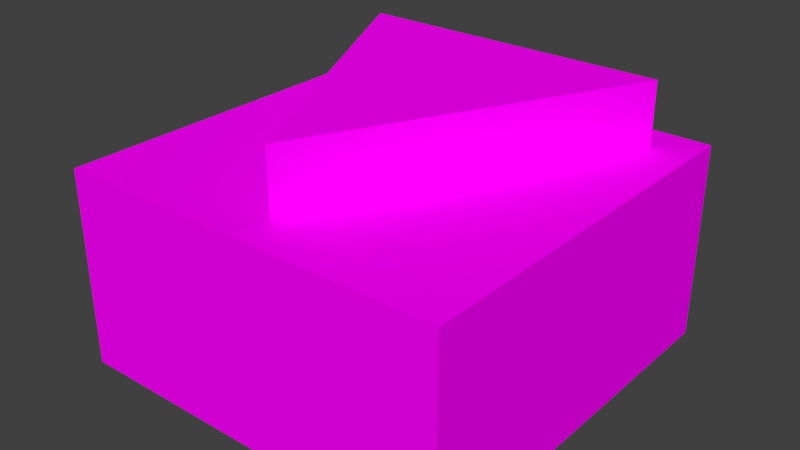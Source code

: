 # Source: io_colour_box.blend  (saved by Blender 3.1.7; exported with 4.5.12 LTS)
import bpy
from mathutils import Matrix  # noqa: F401  (used for matrix-valued properties, if any)

bpy.ops.wm.read_factory_settings(use_empty=True)
scene = bpy.context.scene
scene.name = 'Scene'

# ---- collections
col_collection_1 = bpy.data.collections.new('Collection 1'); scene.collection.children.link(col_collection_1)

# ---- images (referenced by path relative to the original .blend; pixels are not part of the script)
import os
ASSET_DIR = os.environ.get("B2B_ASSET_DIR", "")  # directory of the original .blend (textures are referenced by path, not embedded)
HERE = os.path.dirname(os.path.abspath(__file__))  # packed textures are extracted next to this script under _unpacked/

def load_image(name, relpath, width, height, colorspace="sRGB"):
    """Load a texture the original file referenced (path relative to the .blend, or extracted next to this script)."""
    p = next((c for c in (os.path.join(HERE, relpath), os.path.join(ASSET_DIR, relpath)) if relpath and os.path.exists(c)), "")
    if p:
        img = bpy.data.images.load(p, check_existing=True)
        img.name = name
    else:  # same state as the original file: an image datablock whose file is absent (Cycles renders it pink)
        img = bpy.data.images.new(name, width, height)
        img.source = "FILE"
        img.filepath = "//" + (relpath or name)
    img.colorspace_settings.name = colorspace
    return img
img_io_colour_box_png = load_image('io_colour_box.png', 'io_colour_box.png', 1024, 1024, 'sRGB')

# ---- materials (node trees are filled in below, after node groups)
mat_material = bpy.data.materials.new('Material')
mat_material.alpha_threshold = 0.0
mat_material.use_transparent_shadow = False
mat_material.roughness = 0.5
mat_material.line_color = (0.0, 0.0, 0.0, 1.0)

# ---- material node trees
mat_material.use_nodes = True; mat_material.node_tree.nodes.clear()
_N = mat_material.node_tree.nodes; _L = mat_material.node_tree.links
n0 = _N.new('ShaderNodeOutputMaterial'); n0.name = 'Material Output'; n0.location = (300, 300)
n1 = _N.new('ShaderNodeTexImage'); n1.name = 'Image Texture'; n1.location = (-280, 260)
n1.image = img_io_colour_box_png
n1.interpolation = 'Closest'
n2 = _N.new('ShaderNodeBsdfDiffuse'); n2.name = 'Diffuse BSDF'; n2.location = (10, 300)
_L.new(n2.outputs[0], n0.inputs[0])
_L.new(n1.outputs[0], n2.inputs[0])
n0.is_active_output = True

# ---- world
world_world = bpy.data.worlds.new('World'); scene.world = world_world
world_world.color = (0.05088, 0.05088, 0.05088)
world_world.use_sun_shadow = False
world_world.sun_shadow_jitter_overblur = 0.0
world_world.cycles.sampling_method = 'MANUAL'
world_world.cycles.sample_map_resolution = 256

# ---- meshes
me_box = bpy.data.meshes.new('box')
me_box.from_pydata([(-0.125, -0.125, -0.125), (-0.125, -0.125, 1.856e-08), (0.125, -0.125, -0.125), (0.125, -0.125, 1.856e-08), (-0.125, 0.125, -0.125), (-0.125, 0.125, -1.856e-08), (0.125, 0.125, -0.125), (0.125, 0.125, -1.856e-08)], [], [(2, 3, 1, 0), (6, 4, 5, 7), (2, 6, 7, 3), (1, 5, 4, 0), (0, 4, 6, 2)])
_uv = me_box.uv_layers.new(name='UVMap')
_uv.uv.foreach_set('vector', [0.4375, 0.875, 0.4375, 1.0, 0.125, 1.0, 0.125, 0.875, 0.4375, 0.5625, 0.125, 0.5625, 0.125, 0.4375, 0.4375, 0.4375, 0.4375, 0.875, 0.4375, 0.5625, 0.5625, 0.5625, 0.5625, 0.875, 0.0, 0.875, 0.0, 0.5625, 0.125, 0.5625, 0.125, 0.875, 0.125, 0.875, 0.125, 0.5625, 0.4375, 0.5625, 0.4375, 0.875])
me_box.materials.append(mat_material)
me_box.use_remesh_fix_poles = True
me_box.use_remesh_preserve_attributes = False
me_box.update()
me_arrow = bpy.data.meshes.new('arrow')
me_arrow.from_pydata([(-0.1, -0.1, -0.1651), (-0.1, -0.1, -0.124), (0.1, -0.1, -0.1651), (0.1, -0.1, -0.124), (0.0, 0.1, -0.1651), (0.0, 0.1, -0.124)], [], [(2, 3, 1, 0), (2, 4, 5, 3), (1, 5, 4, 0), (0, 4, 2)])
_uv = me_arrow.uv_layers.new(name='UVMap')
_uv.uv.foreach_set('vector', [0.875, 0.9688, 0.875, 1.0, 0.75, 1.0, 0.75, 0.9688, 0.8438, 1.0, 0.8438, 0.875, 0.875, 0.875, 0.875, 1.0, 0.75, 1.0, 0.75, 0.875, 0.7812, 0.875, 0.7812, 1.0, 0.75, 1.0, 0.8125, 0.875, 0.875, 1.0])
me_arrow.materials.append(mat_material)
me_arrow.use_remesh_fix_poles = True
me_arrow.use_remesh_preserve_attributes = False
me_arrow.update()

# ---- objects
ob_box = bpy.data.objects.new('box', me_box)
ob_arrow = bpy.data.objects.new('arrow', me_arrow)

# ---- transforms, parenting, visibility, modifiers, constraints
ob_box.location = (0.0, 0.0, 0.0)
ob_box.rotation_euler = (-3.142, -0.0, 0.0)
ob_arrow.location = (0.0, 0.0, 0.0)
ob_arrow.rotation_euler = (-3.142, -0.0, 0.0)

# ---- collection membership
scene.collection.objects.link(ob_box)
scene.collection.objects.link(ob_arrow)

# ---- scene / render settings (as saved in the file)
scene.frame_start = 1; scene.frame_end = 250; scene.frame_set(110)
scene.render.engine = 'BLENDER_EEVEE_NEXT'
scene.render.image_settings.color_mode = 'RGB'
scene.render.image_settings.compression = 90
scene.render.resolution_percentage = 50
scene.render.dither_intensity = 0.0
scene.cycles.use_denoising = False
scene.cycles.samples = 10
scene.cycles.sampling_pattern = 'TABULATED_SOBOL'
scene.cycles.light_sampling_threshold = 0.0
scene.cycles.use_adaptive_sampling = False
scene.cycles.use_light_tree = False
scene.cycles.blur_glossy = 0.0
scene.cycles.pixel_filter_type = 'GAUSSIAN'
scene.cycles.sample_clamp_indirect = 0.0
scene.view_settings.view_transform = 'Standard'
bpy.context.view_layer.update()

# ---- added for rendering (the .blend has no active camera and no usable light): camera, sun
cam_auto = bpy.data.cameras.new('AutoCamera')
cam_auto.lens = 50.0
cam_auto.sensor_width = 36.0
cam_auto.clip_end = 1000.0
ob_auto_camera = bpy.data.objects.new('AutoCamera', cam_auto)
scene.collection.objects.link(ob_auto_camera)
ob_auto_camera.location = (0.36101, -0.433212, 0.371339)
ob_auto_camera.rotation_euler = (1.09748, -7.21219e-08, 0.694738)
scene.camera = ob_auto_camera
light_auto_sun = bpy.data.lights.new('AutoSun', 'SUN')
light_auto_sun.energy = 3.0
light_auto_sun.angle = 0.0523599
ob_auto_sun = bpy.data.objects.new('AutoSun', light_auto_sun)
scene.collection.objects.link(ob_auto_sun)
ob_auto_sun.rotation_euler = (0.872665, 0.174533, 0.523599)
bpy.context.view_layer.update()
